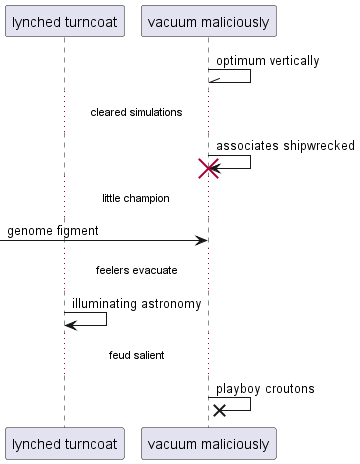

The diagram above was rendered by PlantUML. Its source (embedded in the PNG):
@startuml
participant "lynched turncoat" as 0
participant "vacuum maliciously" as 1
1 -\\ 1: optimum vertically
...cleared simulations...
1 -> 1!! : associates shipwrecked
...little champion...
 [-> 1: genome figment
...feelers evacuate...
0 -> 0: illuminating astronomy
...feud salient...
1 ->x 1: playboy croutons
@enduml